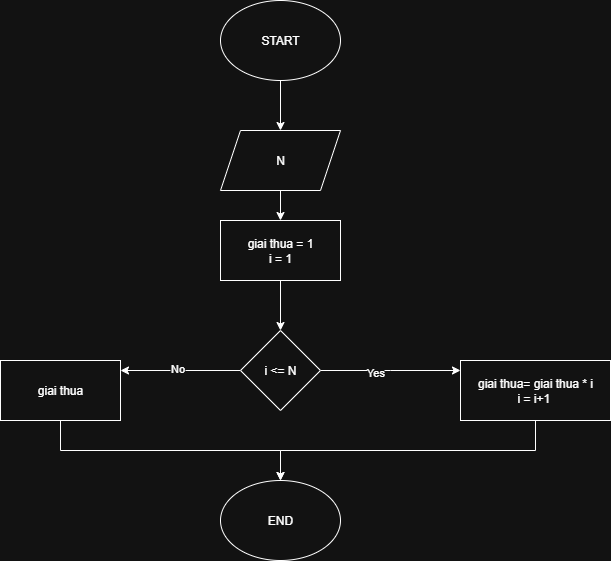

The diagram above was exported from draw.io. Its source (the exported page's mxGraphModel, read from the mxfile embedded in the PNG):
<mxGraphModel dx="1042" dy="658" grid="1" gridSize="10" guides="1" tooltips="1" connect="1" arrows="1" fold="1" page="1" pageScale="1" pageWidth="850" pageHeight="1100" math="0" shadow="0">
  <root>
    <mxCell id="0" />
    <mxCell id="1" parent="0" />
    <mxCell id="gpYGqSuTrMZ5f-nJNjtF-1" style="edgeStyle=orthogonalEdgeStyle;rounded=0;orthogonalLoop=1;jettySize=auto;html=1;exitX=0.5;exitY=1;exitDx=0;exitDy=0;" edge="1" parent="1" source="gpYGqSuTrMZ5f-nJNjtF-2" target="gpYGqSuTrMZ5f-nJNjtF-4">
      <mxGeometry relative="1" as="geometry" />
    </mxCell>
    <mxCell id="gpYGqSuTrMZ5f-nJNjtF-2" value="START" style="ellipse;whiteSpace=wrap;html=1;" vertex="1" parent="1">
      <mxGeometry x="560" y="230" width="120" height="80" as="geometry" />
    </mxCell>
    <mxCell id="gpYGqSuTrMZ5f-nJNjtF-3" style="edgeStyle=orthogonalEdgeStyle;rounded=0;orthogonalLoop=1;jettySize=auto;html=1;exitX=0.5;exitY=1;exitDx=0;exitDy=0;entryX=0.5;entryY=0;entryDx=0;entryDy=0;" edge="1" parent="1" source="gpYGqSuTrMZ5f-nJNjtF-4" target="gpYGqSuTrMZ5f-nJNjtF-6">
      <mxGeometry relative="1" as="geometry" />
    </mxCell>
    <mxCell id="gpYGqSuTrMZ5f-nJNjtF-4" value="N" style="shape=parallelogram;perimeter=parallelogramPerimeter;whiteSpace=wrap;html=1;fixedSize=1;" vertex="1" parent="1">
      <mxGeometry x="560" y="360" width="120" height="60" as="geometry" />
    </mxCell>
    <mxCell id="gpYGqSuTrMZ5f-nJNjtF-5" style="edgeStyle=orthogonalEdgeStyle;rounded=0;orthogonalLoop=1;jettySize=auto;html=1;exitX=0.5;exitY=1;exitDx=0;exitDy=0;entryX=0.5;entryY=0;entryDx=0;entryDy=0;" edge="1" parent="1" source="gpYGqSuTrMZ5f-nJNjtF-6" target="gpYGqSuTrMZ5f-nJNjtF-11">
      <mxGeometry relative="1" as="geometry" />
    </mxCell>
    <mxCell id="gpYGqSuTrMZ5f-nJNjtF-6" value="giai thua = 1&lt;div&gt;i = 1&lt;/div&gt;" style="rounded=0;whiteSpace=wrap;html=1;" vertex="1" parent="1">
      <mxGeometry x="560" y="450" width="120" height="60" as="geometry" />
    </mxCell>
    <mxCell id="gpYGqSuTrMZ5f-nJNjtF-7" style="edgeStyle=orthogonalEdgeStyle;rounded=0;orthogonalLoop=1;jettySize=auto;html=1;exitX=1;exitY=0.5;exitDx=0;exitDy=0;" edge="1" parent="1" source="gpYGqSuTrMZ5f-nJNjtF-11">
      <mxGeometry relative="1" as="geometry">
        <mxPoint x="800" y="600" as="targetPoint" />
      </mxGeometry>
    </mxCell>
    <mxCell id="gpYGqSuTrMZ5f-nJNjtF-8" value="Yes" style="edgeLabel;html=1;align=center;verticalAlign=middle;resizable=0;points=[];" vertex="1" connectable="0" parent="gpYGqSuTrMZ5f-nJNjtF-7">
      <mxGeometry x="-0.2256" y="-1" relative="1" as="geometry">
        <mxPoint as="offset" />
      </mxGeometry>
    </mxCell>
    <mxCell id="gpYGqSuTrMZ5f-nJNjtF-9" style="edgeStyle=orthogonalEdgeStyle;rounded=0;orthogonalLoop=1;jettySize=auto;html=1;exitX=0;exitY=0.5;exitDx=0;exitDy=0;" edge="1" parent="1" source="gpYGqSuTrMZ5f-nJNjtF-11">
      <mxGeometry relative="1" as="geometry">
        <mxPoint x="460" y="600" as="targetPoint" />
      </mxGeometry>
    </mxCell>
    <mxCell id="gpYGqSuTrMZ5f-nJNjtF-10" value="No" style="edgeLabel;html=1;align=center;verticalAlign=middle;resizable=0;points=[];" vertex="1" connectable="0" parent="gpYGqSuTrMZ5f-nJNjtF-9">
      <mxGeometry x="0.056" y="-3" relative="1" as="geometry">
        <mxPoint as="offset" />
      </mxGeometry>
    </mxCell>
    <mxCell id="gpYGqSuTrMZ5f-nJNjtF-11" value="i &amp;lt;= N" style="rhombus;whiteSpace=wrap;html=1;" vertex="1" parent="1">
      <mxGeometry x="580" y="560" width="80" height="80" as="geometry" />
    </mxCell>
    <mxCell id="gpYGqSuTrMZ5f-nJNjtF-12" style="edgeStyle=orthogonalEdgeStyle;rounded=0;orthogonalLoop=1;jettySize=auto;html=1;exitX=0.5;exitY=1;exitDx=0;exitDy=0;" edge="1" parent="1" source="gpYGqSuTrMZ5f-nJNjtF-13" target="gpYGqSuTrMZ5f-nJNjtF-16">
      <mxGeometry relative="1" as="geometry">
        <mxPoint x="400" y="770" as="targetPoint" />
      </mxGeometry>
    </mxCell>
    <mxCell id="gpYGqSuTrMZ5f-nJNjtF-13" value="giai thua" style="rounded=0;whiteSpace=wrap;html=1;" vertex="1" parent="1">
      <mxGeometry x="340" y="590" width="120" height="60" as="geometry" />
    </mxCell>
    <mxCell id="gpYGqSuTrMZ5f-nJNjtF-14" style="edgeStyle=orthogonalEdgeStyle;rounded=0;orthogonalLoop=1;jettySize=auto;html=1;exitX=0.5;exitY=1;exitDx=0;exitDy=0;" edge="1" parent="1" source="gpYGqSuTrMZ5f-nJNjtF-15" target="gpYGqSuTrMZ5f-nJNjtF-16">
      <mxGeometry relative="1" as="geometry">
        <mxPoint x="860" y="770" as="targetPoint" />
      </mxGeometry>
    </mxCell>
    <mxCell id="gpYGqSuTrMZ5f-nJNjtF-15" value="giai thua= giai thua * i&lt;div&gt;i = i+1&amp;nbsp;&lt;/div&gt;" style="rounded=0;whiteSpace=wrap;html=1;" vertex="1" parent="1">
      <mxGeometry x="800" y="590" width="150" height="60" as="geometry" />
    </mxCell>
    <mxCell id="gpYGqSuTrMZ5f-nJNjtF-16" value="END" style="ellipse;whiteSpace=wrap;html=1;" vertex="1" parent="1">
      <mxGeometry x="560" y="710" width="120" height="80" as="geometry" />
    </mxCell>
  </root>
</mxGraphModel>